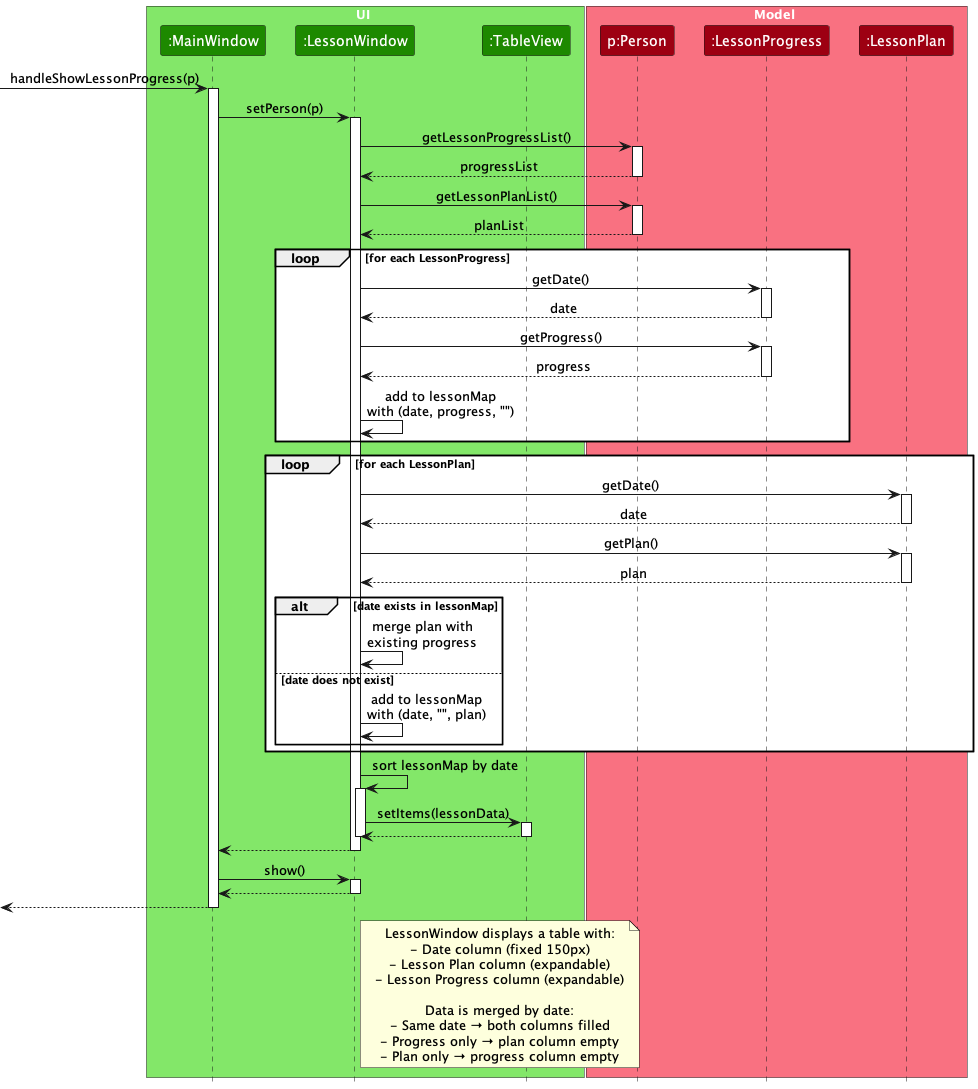

The diagram above was rendered by PlantUML. Its source (embedded in the PNG):
@startuml
!include style.puml
skinparam ArrowFontStyle plain

box UI UI_COLOR_T1
participant ":MainWindow" as MainWindow UI_COLOR
participant ":LessonWindow" as LessonWindow UI_COLOR
participant ":TableView" as TableView UI_COLOR
end box

box Model MODEL_COLOR_T1
participant "p:Person" as Person MODEL_COLOR
participant ":LessonProgress" as LessonProgress MODEL_COLOR
participant ":LessonPlan" as LessonPlan MODEL_COLOR
end box

[-> MainWindow : handleShowLessonProgress(p)
activate MainWindow

MainWindow -> LessonWindow : setPerson(p)
activate LessonWindow

LessonWindow -> Person : getLessonProgressList()
activate Person

Person --> LessonWindow : progressList
deactivate Person

LessonWindow -> Person : getLessonPlanList()
activate Person

Person --> LessonWindow : planList
deactivate Person

loop for each LessonProgress
    LessonWindow -> LessonProgress : getDate()
    activate LessonProgress

    LessonProgress --> LessonWindow : date
    deactivate LessonProgress

    LessonWindow -> LessonProgress : getProgress()
    activate LessonProgress

    LessonProgress --> LessonWindow : progress
    deactivate LessonProgress

    LessonWindow -> LessonWindow : add to lessonMap\nwith (date, progress, "")
end

loop for each LessonPlan
    LessonWindow -> LessonPlan : getDate()
    activate LessonPlan

    LessonPlan --> LessonWindow : date
    deactivate LessonPlan

    LessonWindow -> LessonPlan : getPlan()
    activate LessonPlan

    LessonPlan --> LessonWindow : plan
    deactivate LessonPlan

    alt date exists in lessonMap
        LessonWindow -> LessonWindow : merge plan with\nexisting progress
    else date does not exist
        LessonWindow -> LessonWindow : add to lessonMap\nwith (date, "", plan)
    end
end

LessonWindow -> LessonWindow : sort lessonMap by date
activate LessonWindow

LessonWindow -> TableView : setItems(lessonData)
activate TableView

TableView --> LessonWindow
deactivate TableView

deactivate LessonWindow

LessonWindow --> MainWindow
deactivate LessonWindow

MainWindow -> LessonWindow : show()
activate LessonWindow

LessonWindow --> MainWindow
deactivate LessonWindow

[<-- MainWindow
deactivate MainWindow

note right of LessonWindow
LessonWindow displays a table with:
- Date column (fixed 150px)
- Lesson Plan column (expandable)
- Lesson Progress column (expandable)

Data is merged by date:
- Same date → both columns filled
- Progress only → plan column empty
- Plan only → progress column empty
end note

@enduml